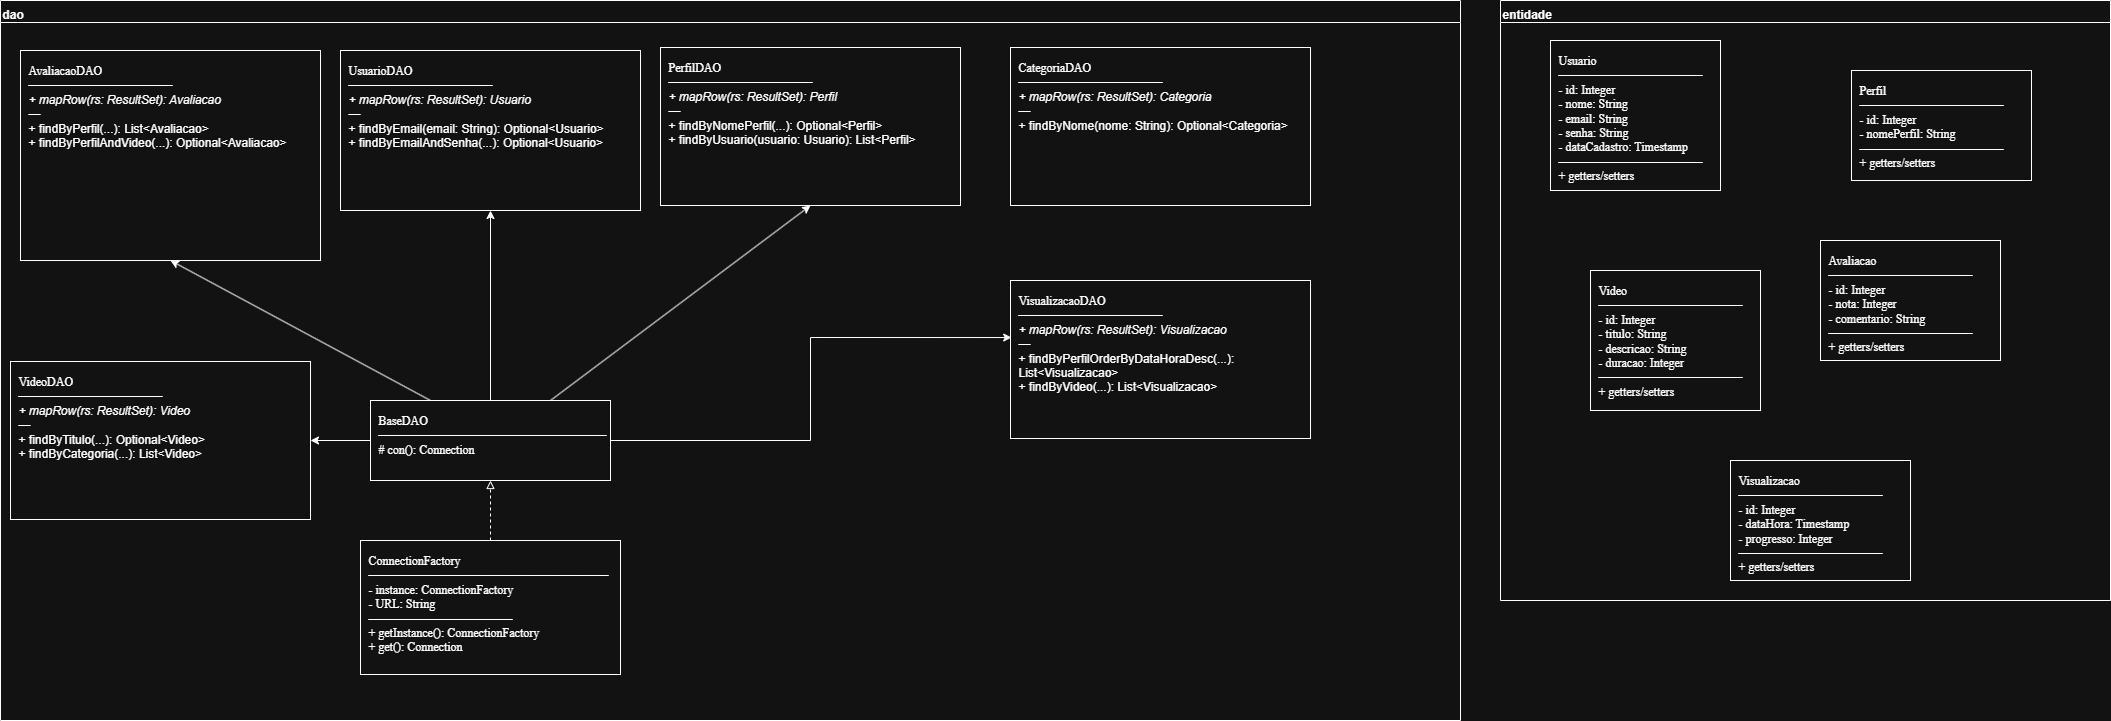

The diagram above was exported from draw.io. Its source (the exported page's mxGraphModel, read from the mxfile embedded in the PNG):
<mxGraphModel dx="2253" dy="1912" grid="1" gridSize="10" guides="1" tooltips="1" connect="1" arrows="1" fold="1" page="1" pageScale="1" pageWidth="827" pageHeight="1169" math="0" shadow="0">
  <root>
    <mxCell id="0" />
    <mxCell id="1" parent="0" />
    <mxCell id="pkg_dao" value="dao" style="swimlane;fontStyle=1;align=left;verticalAlign=top;startSize=22;labelBackgroundColor=none;" parent="1" vertex="1">
      <mxGeometry x="-790" y="-380" width="1460" height="720" as="geometry" />
    </mxCell>
    <mxCell id="ClienteDAO" value="UsuarioDAO&lt;div&gt;&lt;span style=&quot;background-color: transparent; color: light-dark(rgb(0, 0, 0), rgb(255, 255, 255));&quot;&gt;————————————&lt;/span&gt;&lt;/div&gt;&lt;div&gt;&lt;i style=&quot;font-family: Helvetica;&quot;&gt;+ mapRow(rs: ResultSet): Usuario&lt;/i&gt;&lt;br style=&quot;font-family: Helvetica;&quot;&gt;&lt;span style=&quot;font-family: Helvetica;&quot;&gt;—&lt;/span&gt;&lt;br style=&quot;font-family: Helvetica;&quot;&gt;&lt;span style=&quot;font-family: Helvetica;&quot;&gt;+ findByEmail(email: String): Optional&amp;lt;Usuario&amp;gt;&lt;/span&gt;&lt;br style=&quot;font-family: Helvetica;&quot;&gt;&lt;span style=&quot;font-family: Helvetica;&quot;&gt;+ findByEmailAndSenha(...): Optional&amp;lt;Usuario&amp;gt;&lt;/span&gt;&lt;/div&gt;" style="rounded=0;whiteSpace=wrap;html=1;align=left;verticalAlign=top;spacing=8;fontFamily=JetBrains Mono;labelBackgroundColor=none;" parent="pkg_dao" vertex="1">
      <mxGeometry x="340" y="50" width="300" height="160" as="geometry" />
    </mxCell>
    <mxCell id="ContratoDAO" value="PerfilDAO&lt;div&gt;&lt;span style=&quot;background-color: transparent; color: light-dark(rgb(0, 0, 0), rgb(255, 255, 255));&quot;&gt;————————————&lt;/span&gt;&lt;/div&gt;&lt;div&gt;&lt;i style=&quot;font-family: Helvetica;&quot;&gt;+ mapRow(rs: ResultSet): Perfil&lt;/i&gt;&lt;br style=&quot;font-family: Helvetica;&quot;&gt;&lt;span style=&quot;font-family: Helvetica;&quot;&gt;—&lt;/span&gt;&lt;br style=&quot;font-family: Helvetica;&quot;&gt;&lt;span style=&quot;font-family: Helvetica;&quot;&gt;+ findByNomePerfil(...): Optional&amp;lt;Perfil&amp;gt;&lt;/span&gt;&lt;br style=&quot;font-family: Helvetica;&quot;&gt;&lt;span style=&quot;font-family: Helvetica;&quot;&gt;+ findByUsuario(usuario: Usuario): List&amp;lt;Perfil&amp;gt;&lt;/span&gt;&lt;/div&gt;" style="rounded=0;whiteSpace=wrap;html=1;align=left;verticalAlign=top;spacing=8;fontFamily=JetBrains Mono;labelBackgroundColor=none;" parent="pkg_dao" vertex="1">
      <mxGeometry x="660" y="47" width="300" height="158" as="geometry" />
    </mxCell>
    <mxCell id="lr2Uxa1RZmwjqgc-s379-3" style="rounded=0;orthogonalLoop=1;jettySize=auto;html=1;exitX=0.25;exitY=0;exitDx=0;exitDy=0;entryX=0.5;entryY=1;entryDx=0;entryDy=0;" parent="pkg_dao" source="BaseDAO" target="3mC570JiscDQY_RSEZLR-1" edge="1">
      <mxGeometry relative="1" as="geometry" />
    </mxCell>
    <mxCell id="lr2Uxa1RZmwjqgc-s379-4" style="edgeStyle=orthogonalEdgeStyle;rounded=0;orthogonalLoop=1;jettySize=auto;html=1;exitX=0.5;exitY=0;exitDx=0;exitDy=0;entryX=0.5;entryY=1;entryDx=0;entryDy=0;" parent="pkg_dao" source="BaseDAO" target="ClienteDAO" edge="1">
      <mxGeometry relative="1" as="geometry" />
    </mxCell>
    <mxCell id="lr2Uxa1RZmwjqgc-s379-5" style="rounded=0;orthogonalLoop=1;jettySize=auto;html=1;exitX=0.75;exitY=0;exitDx=0;exitDy=0;entryX=0.5;entryY=1;entryDx=0;entryDy=0;" parent="pkg_dao" source="BaseDAO" target="ContratoDAO" edge="1">
      <mxGeometry relative="1" as="geometry" />
    </mxCell>
    <mxCell id="YCJH9MIWSRBQwf6-B_N7-5" style="edgeStyle=orthogonalEdgeStyle;rounded=0;orthogonalLoop=1;jettySize=auto;html=1;entryX=1;entryY=0.5;entryDx=0;entryDy=0;" parent="pkg_dao" source="BaseDAO" target="YCJH9MIWSRBQwf6-B_N7-4" edge="1">
      <mxGeometry relative="1" as="geometry">
        <mxPoint x="320" y="439.9999999999998" as="targetPoint" />
      </mxGeometry>
    </mxCell>
    <mxCell id="BaseDAO" value="BaseDAO———————&lt;span style=&quot;background-color: transparent;&quot;&gt;————————————&lt;/span&gt;&lt;div&gt;# con(): Connection&lt;/div&gt;" style="rounded=0;whiteSpace=wrap;html=1;align=left;verticalAlign=top;spacing=8;fontFamily=JetBrains Mono;labelBackgroundColor=none;" parent="pkg_dao" vertex="1">
      <mxGeometry x="370" y="400" width="240" height="80" as="geometry" />
    </mxCell>
    <mxCell id="lr2Uxa1RZmwjqgc-s379-2" style="edgeStyle=orthogonalEdgeStyle;rounded=0;orthogonalLoop=1;jettySize=auto;html=1;exitX=0.5;exitY=0;exitDx=0;exitDy=0;entryX=0.5;entryY=1;entryDx=0;entryDy=0;endArrow=block;endFill=0;dashed=1;" parent="pkg_dao" source="ConnectionFactory" target="BaseDAO" edge="1">
      <mxGeometry relative="1" as="geometry" />
    </mxCell>
    <mxCell id="ConnectionFactory" value="ConnectionFactory————————————————————&lt;div&gt;- instance: ConnectionFactory&lt;/div&gt;&lt;div&gt;- URL: String&lt;/div&gt;&lt;div&gt;————————————&lt;/div&gt;&lt;div&gt;+ getInstance(): ConnectionFactory&lt;/div&gt;&lt;div&gt;+ get(): Connection&lt;/div&gt;&lt;div&gt;&lt;br&gt;&lt;/div&gt;" style="rounded=0;whiteSpace=wrap;html=1;align=left;verticalAlign=top;spacing=8;fontFamily=JetBrains Mono;labelBackgroundColor=none;" parent="pkg_dao" vertex="1">
      <mxGeometry x="360" y="540" width="260" height="134" as="geometry" />
    </mxCell>
    <mxCell id="3mC570JiscDQY_RSEZLR-1" value="&lt;div&gt;AvaliacaoDAO&lt;/div&gt;&lt;div&gt;&lt;span style=&quot;background-color: transparent; color: light-dark(rgb(0, 0, 0), rgb(255, 255, 255));&quot;&gt;————————————&lt;/span&gt;&lt;/div&gt;&lt;div&gt;&lt;i style=&quot;font-family: Helvetica;&quot;&gt;+ mapRow(rs: ResultSet): Avaliacao&lt;/i&gt;&lt;br style=&quot;font-family: Helvetica;&quot;&gt;&lt;span style=&quot;font-family: Helvetica;&quot;&gt;—&lt;/span&gt;&lt;br style=&quot;font-family: Helvetica;&quot;&gt;&lt;span style=&quot;font-family: Helvetica;&quot;&gt;+ findByPerfil(...): List&amp;lt;Avaliacao&amp;gt;&lt;/span&gt;&lt;br style=&quot;font-family: Helvetica;&quot;&gt;&lt;span style=&quot;font-family: Helvetica;&quot;&gt;+ findByPerfilAndVideo(...): Optional&amp;lt;Avaliacao&amp;gt;&lt;/span&gt;&lt;/div&gt;" style="rounded=0;whiteSpace=wrap;html=1;align=left;verticalAlign=top;spacing=8;fontFamily=JetBrains Mono;labelBackgroundColor=none;" parent="pkg_dao" vertex="1">
      <mxGeometry x="20" y="50" width="300" height="210" as="geometry" />
    </mxCell>
    <mxCell id="YCJH9MIWSRBQwf6-B_N7-1" value="CategoriaDAO&lt;div&gt;&lt;span style=&quot;background-color: transparent; color: light-dark(rgb(0, 0, 0), rgb(255, 255, 255));&quot;&gt;————————————&lt;/span&gt;&lt;/div&gt;&lt;div&gt;&lt;i style=&quot;font-family: Helvetica;&quot;&gt;+ mapRow(rs: ResultSet): Categoria&lt;/i&gt;&lt;br style=&quot;font-family: Helvetica;&quot;&gt;&lt;span style=&quot;font-family: Helvetica;&quot;&gt;—&lt;/span&gt;&lt;br style=&quot;font-family: Helvetica;&quot;&gt;&lt;span style=&quot;font-family: Helvetica;&quot;&gt;+ findByNome(nome: String): Optional&amp;lt;Categoria&amp;gt;&lt;/span&gt;&lt;/div&gt;" style="rounded=0;whiteSpace=wrap;html=1;align=left;verticalAlign=top;spacing=8;fontFamily=JetBrains Mono;labelBackgroundColor=none;" parent="pkg_dao" vertex="1">
      <mxGeometry x="1010" y="47" width="300" height="158" as="geometry" />
    </mxCell>
    <mxCell id="YCJH9MIWSRBQwf6-B_N7-2" value="VisualizacaoDAO&lt;div&gt;&lt;span style=&quot;background-color: transparent; color: light-dark(rgb(0, 0, 0), rgb(255, 255, 255));&quot;&gt;————————————&lt;/span&gt;&lt;/div&gt;&lt;div&gt;&lt;i style=&quot;font-family: Helvetica;&quot;&gt;+ mapRow(rs: ResultSet): Visualizacao&lt;/i&gt;&lt;br style=&quot;font-family: Helvetica;&quot;&gt;&lt;span style=&quot;font-family: Helvetica;&quot;&gt;—&lt;/span&gt;&lt;br style=&quot;font-family: Helvetica;&quot;&gt;&lt;span style=&quot;font-family: Helvetica;&quot;&gt;+ findByPerfilOrderByDataHoraDesc(...): List&amp;lt;Visualizacao&amp;gt;&lt;/span&gt;&lt;br style=&quot;font-family: Helvetica;&quot;&gt;&lt;span style=&quot;font-family: Helvetica;&quot;&gt;+ findByVideo(...): List&amp;lt;Visualizacao&amp;gt;&lt;/span&gt;&lt;/div&gt;" style="rounded=0;whiteSpace=wrap;html=1;align=left;verticalAlign=top;spacing=8;fontFamily=JetBrains Mono;labelBackgroundColor=none;" parent="pkg_dao" vertex="1">
      <mxGeometry x="1010" y="280" width="300" height="158" as="geometry" />
    </mxCell>
    <mxCell id="YCJH9MIWSRBQwf6-B_N7-3" style="edgeStyle=orthogonalEdgeStyle;rounded=0;orthogonalLoop=1;jettySize=auto;html=1;entryX=0.004;entryY=0.361;entryDx=0;entryDy=0;entryPerimeter=0;" parent="pkg_dao" source="BaseDAO" target="YCJH9MIWSRBQwf6-B_N7-2" edge="1">
      <mxGeometry relative="1" as="geometry" />
    </mxCell>
    <mxCell id="YCJH9MIWSRBQwf6-B_N7-4" value="VideoDAO&lt;div&gt;&lt;span style=&quot;background-color: transparent; color: light-dark(rgb(0, 0, 0), rgb(255, 255, 255));&quot;&gt;————————————&lt;/span&gt;&lt;/div&gt;&lt;div&gt;&lt;i style=&quot;font-family: Helvetica;&quot;&gt;+ mapRow(rs: ResultSet): Video&lt;/i&gt;&lt;br style=&quot;font-family: Helvetica;&quot;&gt;&lt;span style=&quot;font-family: Helvetica;&quot;&gt;—&lt;/span&gt;&lt;br style=&quot;font-family: Helvetica;&quot;&gt;&lt;span style=&quot;font-family: Helvetica;&quot;&gt;+ findByTitulo(...): Optional&amp;lt;Video&amp;gt;&lt;/span&gt;&lt;br style=&quot;font-family: Helvetica;&quot;&gt;&lt;span style=&quot;font-family: Helvetica;&quot;&gt;+ findByCategoria(...): List&amp;lt;Video&amp;gt;&lt;/span&gt;&lt;/div&gt;" style="rounded=0;whiteSpace=wrap;html=1;align=left;verticalAlign=top;spacing=8;fontFamily=JetBrains Mono;labelBackgroundColor=none;" parent="pkg_dao" vertex="1">
      <mxGeometry x="10" y="361" width="300" height="158" as="geometry" />
    </mxCell>
    <mxCell id="pkg_ent" value="entidade" style="swimlane;fontStyle=1;align=left;verticalAlign=top;startSize=22;labelBackgroundColor=none;" parent="1" vertex="1">
      <mxGeometry x="710" y="-380" width="610" height="600" as="geometry" />
    </mxCell>
    <mxCell id="Contrato" value="&lt;div&gt;Perfil&lt;/div&gt;&lt;div&gt;————————————&lt;/div&gt;&lt;div&gt;- id: Integer&lt;/div&gt;&lt;div&gt;&lt;span style=&quot;background-color: transparent;&quot;&gt;- nomePerfil: String&lt;/span&gt;&lt;span style=&quot;background-color: transparent; color: light-dark(rgb(0, 0, 0), rgb(255, 255, 255));&quot;&gt;————————————&lt;/span&gt;&lt;/div&gt;&lt;div&gt;+ getters/setters&lt;/div&gt;&lt;div&gt;&lt;br&gt;&lt;/div&gt;" style="rounded=0;whiteSpace=wrap;html=1;align=left;verticalAlign=top;spacing=8;fontFamily=JetBrains Mono;labelBackgroundColor=none;" parent="pkg_ent" vertex="1">
      <mxGeometry x="351" y="70" width="180" height="110" as="geometry" />
    </mxCell>
    <mxCell id="Cliente" value="&lt;div&gt;&lt;span style=&quot;background-color: transparent; color: light-dark(rgb(0, 0, 0), rgb(255, 255, 255));&quot;&gt;Usuario&lt;/span&gt;&lt;/div&gt;&lt;div&gt;&lt;span style=&quot;background-color: transparent; color: light-dark(rgb(0, 0, 0), rgb(255, 255, 255));&quot;&gt;————————————&lt;/span&gt;&lt;/div&gt;&lt;div&gt;&lt;div&gt;- id: Integer&lt;/div&gt;&lt;div&gt;- nome: String&lt;/div&gt;&lt;div&gt;- email: String&lt;/div&gt;&lt;div&gt;- senha: String&lt;/div&gt;&lt;div&gt;- dataCadastro: Timestamp&lt;/div&gt;&lt;/div&gt;&lt;div&gt;————————————&lt;/div&gt;&lt;div&gt;+ getters/setters&lt;/div&gt;&lt;div&gt;&lt;br&gt;&lt;/div&gt;" style="rounded=0;whiteSpace=wrap;html=1;align=left;verticalAlign=top;spacing=8;fontFamily=JetBrains Mono;labelBackgroundColor=none;" parent="pkg_ent" vertex="1">
      <mxGeometry x="50" y="40" width="170" height="150" as="geometry" />
    </mxCell>
    <mxCell id="3mC570JiscDQY_RSEZLR-4" value="&lt;div&gt;&lt;div&gt;Video&lt;/div&gt;&lt;div&gt;————————————&lt;/div&gt;&lt;div&gt;- id: Integer&lt;/div&gt;&lt;div&gt;- titulo: String&lt;/div&gt;&lt;div&gt;- descricao: String&lt;/div&gt;&lt;div&gt;&lt;span style=&quot;background-color: transparent;&quot;&gt;- duracao: Integer&lt;/span&gt;&lt;span style=&quot;background-color: transparent; color: light-dark(rgb(0, 0, 0), rgb(255, 255, 255));&quot;&gt;————————————&lt;/span&gt;&lt;/div&gt;&lt;/div&gt;&lt;div&gt;+ getters/setters&lt;/div&gt;" style="rounded=0;whiteSpace=wrap;html=1;align=left;verticalAlign=top;spacing=8;fontFamily=JetBrains Mono;labelBackgroundColor=none;" parent="pkg_ent" vertex="1">
      <mxGeometry x="90" y="270" width="170" height="140" as="geometry" />
    </mxCell>
    <mxCell id="HS0X_2k9AvTdn-JnME5L-1" value="&lt;div&gt;Avaliacao&lt;/div&gt;&lt;div&gt;————————————&lt;/div&gt;&lt;div&gt;- id: Integer&lt;/div&gt;&lt;div&gt;- nota: Integer&lt;/div&gt;&lt;div&gt;&lt;span style=&quot;background-color: transparent;&quot;&gt;- comentario: String&lt;/span&gt;&lt;span style=&quot;background-color: transparent; color: light-dark(rgb(0, 0, 0), rgb(255, 255, 255));&quot;&gt;————————————&lt;/span&gt;&lt;/div&gt;&lt;div&gt;+ getters/setters&lt;/div&gt;&lt;div&gt;&lt;br&gt;&lt;/div&gt;" style="rounded=0;whiteSpace=wrap;html=1;align=left;verticalAlign=top;spacing=8;fontFamily=JetBrains Mono;labelBackgroundColor=none;" parent="pkg_ent" vertex="1">
      <mxGeometry x="320" y="240" width="180" height="120" as="geometry" />
    </mxCell>
    <mxCell id="HS0X_2k9AvTdn-JnME5L-2" value="&lt;div&gt;Visualizacao&lt;/div&gt;&lt;div&gt;————————————&lt;/div&gt;&lt;div&gt;- id: Integer&lt;/div&gt;&lt;div&gt;- dataHora: Timestamp&lt;/div&gt;&lt;div&gt;&lt;span style=&quot;background-color: transparent;&quot;&gt;- progresso: Integer&lt;/span&gt;&lt;span style=&quot;background-color: transparent; color: light-dark(rgb(0, 0, 0), rgb(255, 255, 255));&quot;&gt;————————————&lt;/span&gt;&lt;/div&gt;&lt;div&gt;+ getters/setters&lt;/div&gt;&lt;div&gt;&lt;br&gt;&lt;/div&gt;" style="rounded=0;whiteSpace=wrap;html=1;align=left;verticalAlign=top;spacing=8;fontFamily=JetBrains Mono;labelBackgroundColor=none;" parent="pkg_ent" vertex="1">
      <mxGeometry x="230" y="460" width="180" height="120" as="geometry" />
    </mxCell>
  </root>
</mxGraphModel>